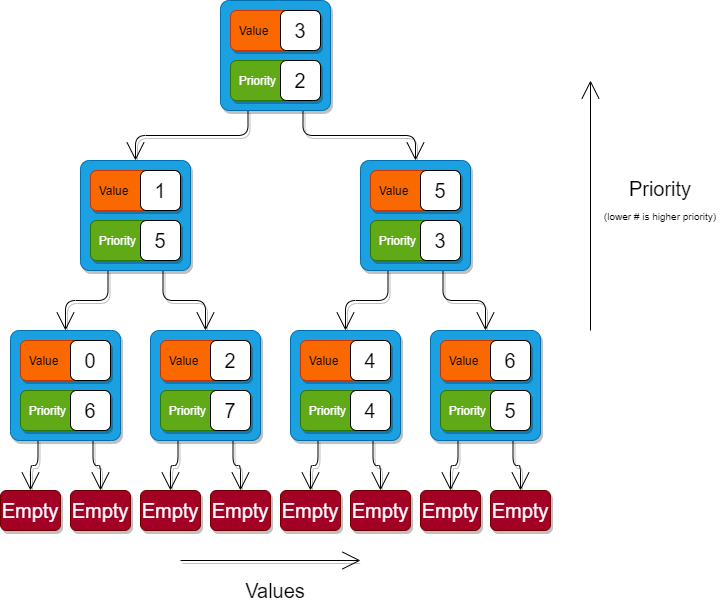

The diagram above was exported from draw.io. Its source (the exported page's mxGraphModel, read from the mxfile embedded in the PNG):
<mxGraphModel dx="1038" dy="958" grid="1" gridSize="10" guides="1" tooltips="1" connect="1" arrows="1" fold="1" page="1" pageScale="1" pageWidth="850" pageHeight="1100" math="0" shadow="0">
  <root>
    <mxCell id="0" />
    <mxCell id="1" parent="0" />
    <mxCell id="16" style="edgeStyle=orthogonalEdgeStyle;html=1;exitX=0.25;exitY=1;exitDx=0;exitDy=0;entryX=0.5;entryY=0;entryDx=0;entryDy=0;endArrow=open;endFill=0;endSize=16;shadow=1;" edge="1" parent="1" source="3" target="11">
      <mxGeometry relative="1" as="geometry" />
    </mxCell>
    <mxCell id="22" style="edgeStyle=orthogonalEdgeStyle;html=1;exitX=0.75;exitY=1;exitDx=0;exitDy=0;entryX=0.5;entryY=0;entryDx=0;entryDy=0;endArrow=open;endFill=0;endSize=16;shadow=1;" edge="1" parent="1" source="3" target="17">
      <mxGeometry relative="1" as="geometry" />
    </mxCell>
    <mxCell id="3" value="" style="rounded=1;whiteSpace=wrap;html=1;arcSize=8;fillColor=#1ba1e2;strokeColor=#006EAF;fontColor=#ffffff;shadow=1;" vertex="1" parent="1">
      <mxGeometry x="220" y="10" width="110" height="110" as="geometry" />
    </mxCell>
    <mxCell id="4" value="&lt;span&gt;&amp;nbsp; Priority&lt;/span&gt;" style="rounded=1;whiteSpace=wrap;html=1;align=left;fillColor=#60a917;strokeColor=#2D7600;fontColor=#ffffff;shadow=1;" vertex="1" parent="1">
      <mxGeometry x="230" y="70" width="90" height="40" as="geometry" />
    </mxCell>
    <mxCell id="6" value="&amp;nbsp; Value" style="rounded=1;whiteSpace=wrap;html=1;align=left;fillColor=#fa6800;strokeColor=#C73500;fontColor=#000000;shadow=1;" vertex="1" parent="1">
      <mxGeometry x="230" y="20" width="90" height="40" as="geometry" />
    </mxCell>
    <mxCell id="9" value="3" style="rounded=1;whiteSpace=wrap;html=1;align=center;fontSize=20;shadow=0;" vertex="1" parent="1">
      <mxGeometry x="280" y="20" width="40" height="40" as="geometry" />
    </mxCell>
    <mxCell id="10" value="2" style="rounded=1;whiteSpace=wrap;html=1;align=center;fontSize=20;shadow=0;" vertex="1" parent="1">
      <mxGeometry x="280" y="70" width="40" height="40" as="geometry" />
    </mxCell>
    <mxCell id="53" style="edgeStyle=orthogonalEdgeStyle;html=1;exitX=0.75;exitY=1;exitDx=0;exitDy=0;entryX=0.5;entryY=0;entryDx=0;entryDy=0;endArrow=open;endFill=0;endSize=16;shadow=1;" edge="1" parent="1" source="11" target="23">
      <mxGeometry relative="1" as="geometry" />
    </mxCell>
    <mxCell id="54" style="edgeStyle=orthogonalEdgeStyle;html=1;exitX=0.25;exitY=1;exitDx=0;exitDy=0;entryX=0.5;entryY=0;entryDx=0;entryDy=0;endArrow=open;endFill=0;endSize=16;shadow=1;" edge="1" parent="1" source="11" target="28">
      <mxGeometry relative="1" as="geometry" />
    </mxCell>
    <mxCell id="11" value="" style="rounded=1;whiteSpace=wrap;html=1;arcSize=8;fillColor=#1ba1e2;strokeColor=#006EAF;fontColor=#ffffff;shadow=1;" vertex="1" parent="1">
      <mxGeometry x="80" y="170" width="110" height="110" as="geometry" />
    </mxCell>
    <mxCell id="12" value="&lt;span&gt;&amp;nbsp; Priority&lt;/span&gt;" style="rounded=1;whiteSpace=wrap;html=1;align=left;fillColor=#60a917;strokeColor=#2D7600;fontColor=#ffffff;shadow=1;" vertex="1" parent="1">
      <mxGeometry x="90" y="230" width="90" height="40" as="geometry" />
    </mxCell>
    <mxCell id="13" value="&amp;nbsp; Value" style="rounded=1;whiteSpace=wrap;html=1;align=left;fillColor=#fa6800;strokeColor=#C73500;fontColor=#000000;shadow=1;" vertex="1" parent="1">
      <mxGeometry x="90" y="180" width="90" height="40" as="geometry" />
    </mxCell>
    <mxCell id="14" value="1" style="rounded=1;whiteSpace=wrap;html=1;align=center;fontSize=20;shadow=0;" vertex="1" parent="1">
      <mxGeometry x="140" y="180" width="40" height="40" as="geometry" />
    </mxCell>
    <mxCell id="15" value="5" style="rounded=1;whiteSpace=wrap;html=1;align=center;fontSize=20;shadow=0;" vertex="1" parent="1">
      <mxGeometry x="140" y="230" width="40" height="40" as="geometry" />
    </mxCell>
    <mxCell id="55" style="edgeStyle=orthogonalEdgeStyle;html=1;exitX=0.25;exitY=1;exitDx=0;exitDy=0;entryX=0.5;entryY=0;entryDx=0;entryDy=0;endArrow=open;endFill=0;endSize=16;shadow=1;" edge="1" parent="1" source="17" target="48">
      <mxGeometry relative="1" as="geometry" />
    </mxCell>
    <mxCell id="56" style="edgeStyle=orthogonalEdgeStyle;html=1;exitX=0.75;exitY=1;exitDx=0;exitDy=0;entryX=0.5;entryY=0;entryDx=0;entryDy=0;endArrow=open;endFill=0;endSize=16;shadow=1;" edge="1" parent="1" source="17" target="43">
      <mxGeometry relative="1" as="geometry" />
    </mxCell>
    <mxCell id="17" value="" style="rounded=1;whiteSpace=wrap;html=1;arcSize=8;fillColor=#1ba1e2;strokeColor=#006EAF;fontColor=#ffffff;shadow=1;" vertex="1" parent="1">
      <mxGeometry x="360" y="170" width="110" height="110" as="geometry" />
    </mxCell>
    <mxCell id="18" value="&lt;span&gt;&amp;nbsp; Priority&lt;/span&gt;" style="rounded=1;whiteSpace=wrap;html=1;align=left;fillColor=#60a917;strokeColor=#2D7600;fontColor=#ffffff;shadow=1;" vertex="1" parent="1">
      <mxGeometry x="370" y="230" width="90" height="40" as="geometry" />
    </mxCell>
    <mxCell id="19" value="&amp;nbsp; Value" style="rounded=1;whiteSpace=wrap;html=1;align=left;fillColor=#fa6800;strokeColor=#C73500;fontColor=#000000;shadow=1;" vertex="1" parent="1">
      <mxGeometry x="370" y="180" width="90" height="40" as="geometry" />
    </mxCell>
    <mxCell id="20" value="5" style="rounded=1;whiteSpace=wrap;html=1;align=center;fontSize=20;shadow=0;" vertex="1" parent="1">
      <mxGeometry x="420" y="180" width="40" height="40" as="geometry" />
    </mxCell>
    <mxCell id="21" value="3" style="rounded=1;whiteSpace=wrap;html=1;align=center;fontSize=20;shadow=0;" vertex="1" parent="1">
      <mxGeometry x="420" y="230" width="40" height="40" as="geometry" />
    </mxCell>
    <mxCell id="75" style="edgeStyle=orthogonalEdgeStyle;html=1;exitX=0.25;exitY=1;exitDx=0;exitDy=0;entryX=0.5;entryY=0;entryDx=0;entryDy=0;shadow=1;fontSize=20;endArrow=open;endFill=0;endSize=16;" edge="1" parent="1" source="23" target="69">
      <mxGeometry relative="1" as="geometry" />
    </mxCell>
    <mxCell id="76" style="edgeStyle=orthogonalEdgeStyle;html=1;exitX=0.75;exitY=1;exitDx=0;exitDy=0;entryX=0.5;entryY=0;entryDx=0;entryDy=0;shadow=1;fontSize=20;endArrow=open;endFill=0;endSize=16;" edge="1" parent="1" source="23" target="70">
      <mxGeometry relative="1" as="geometry" />
    </mxCell>
    <mxCell id="23" value="" style="rounded=1;whiteSpace=wrap;html=1;arcSize=8;fillColor=#1ba1e2;strokeColor=#006EAF;fontColor=#ffffff;shadow=1;" vertex="1" parent="1">
      <mxGeometry x="150" y="340" width="110" height="110" as="geometry" />
    </mxCell>
    <mxCell id="24" value="&lt;span&gt;&amp;nbsp; Priority&lt;/span&gt;" style="rounded=1;whiteSpace=wrap;html=1;align=left;fillColor=#60a917;strokeColor=#2D7600;fontColor=#ffffff;shadow=1;" vertex="1" parent="1">
      <mxGeometry x="160" y="400" width="90" height="40" as="geometry" />
    </mxCell>
    <mxCell id="25" value="&amp;nbsp; Value" style="rounded=1;whiteSpace=wrap;html=1;align=left;fillColor=#fa6800;strokeColor=#C73500;fontColor=#000000;shadow=1;" vertex="1" parent="1">
      <mxGeometry x="160" y="350" width="90" height="40" as="geometry" />
    </mxCell>
    <mxCell id="26" value="2" style="rounded=1;whiteSpace=wrap;html=1;align=center;fontSize=20;shadow=0;" vertex="1" parent="1">
      <mxGeometry x="210" y="350" width="40" height="40" as="geometry" />
    </mxCell>
    <mxCell id="27" value="7" style="rounded=1;whiteSpace=wrap;html=1;align=center;fontSize=20;shadow=0;" vertex="1" parent="1">
      <mxGeometry x="210" y="400" width="40" height="40" as="geometry" />
    </mxCell>
    <mxCell id="64" style="edgeStyle=orthogonalEdgeStyle;html=1;exitX=0.25;exitY=1;exitDx=0;exitDy=0;entryX=0.5;entryY=0;entryDx=0;entryDy=0;shadow=1;fontSize=20;endArrow=open;endFill=0;endSize=16;" edge="1" parent="1" source="28" target="63">
      <mxGeometry relative="1" as="geometry" />
    </mxCell>
    <mxCell id="66" style="edgeStyle=orthogonalEdgeStyle;html=1;exitX=0.75;exitY=1;exitDx=0;exitDy=0;entryX=0.5;entryY=0;entryDx=0;entryDy=0;shadow=1;fontSize=20;endArrow=open;endFill=0;endSize=16;" edge="1" parent="1" source="28" target="65">
      <mxGeometry relative="1" as="geometry" />
    </mxCell>
    <mxCell id="28" value="" style="rounded=1;whiteSpace=wrap;html=1;arcSize=8;fillColor=#1ba1e2;strokeColor=#006EAF;fontColor=#ffffff;shadow=1;" vertex="1" parent="1">
      <mxGeometry x="10" y="340" width="110" height="110" as="geometry" />
    </mxCell>
    <mxCell id="29" value="&lt;span&gt;&amp;nbsp; Priority&lt;/span&gt;" style="rounded=1;whiteSpace=wrap;html=1;align=left;fillColor=#60a917;strokeColor=#2D7600;fontColor=#ffffff;shadow=1;" vertex="1" parent="1">
      <mxGeometry x="20" y="400" width="90" height="40" as="geometry" />
    </mxCell>
    <mxCell id="30" value="&amp;nbsp; Value" style="rounded=1;whiteSpace=wrap;html=1;align=left;fillColor=#fa6800;strokeColor=#C73500;fontColor=#000000;shadow=1;" vertex="1" parent="1">
      <mxGeometry x="20" y="350" width="90" height="40" as="geometry" />
    </mxCell>
    <mxCell id="31" value="0" style="rounded=1;whiteSpace=wrap;html=1;align=center;fontSize=20;shadow=0;" vertex="1" parent="1">
      <mxGeometry x="70" y="350" width="40" height="40" as="geometry" />
    </mxCell>
    <mxCell id="32" value="6" style="rounded=1;whiteSpace=wrap;html=1;align=center;fontSize=20;shadow=0;" vertex="1" parent="1">
      <mxGeometry x="70" y="400" width="40" height="40" as="geometry" />
    </mxCell>
    <mxCell id="79" style="edgeStyle=orthogonalEdgeStyle;html=1;exitX=0.25;exitY=1;exitDx=0;exitDy=0;entryX=0.5;entryY=0;entryDx=0;entryDy=0;shadow=1;fontSize=20;endArrow=open;endFill=0;endSize=16;" edge="1" parent="1" source="43" target="73">
      <mxGeometry relative="1" as="geometry" />
    </mxCell>
    <mxCell id="80" style="edgeStyle=orthogonalEdgeStyle;html=1;exitX=0.75;exitY=1;exitDx=0;exitDy=0;shadow=1;fontSize=20;endArrow=open;endFill=0;endSize=16;entryX=0.5;entryY=0;entryDx=0;entryDy=0;" edge="1" parent="1" source="43" target="74">
      <mxGeometry relative="1" as="geometry" />
    </mxCell>
    <mxCell id="43" value="" style="rounded=1;whiteSpace=wrap;html=1;arcSize=8;fillColor=#1ba1e2;strokeColor=#006EAF;fontColor=#ffffff;shadow=1;" vertex="1" parent="1">
      <mxGeometry x="430" y="340" width="110" height="110" as="geometry" />
    </mxCell>
    <mxCell id="44" value="&lt;span&gt;&amp;nbsp; Priority&lt;/span&gt;" style="rounded=1;whiteSpace=wrap;html=1;align=left;fillColor=#60a917;strokeColor=#2D7600;fontColor=#ffffff;shadow=1;" vertex="1" parent="1">
      <mxGeometry x="440" y="400" width="90" height="40" as="geometry" />
    </mxCell>
    <mxCell id="45" value="&amp;nbsp; Value" style="rounded=1;whiteSpace=wrap;html=1;align=left;fillColor=#fa6800;strokeColor=#C73500;fontColor=#000000;shadow=1;" vertex="1" parent="1">
      <mxGeometry x="440" y="350" width="90" height="40" as="geometry" />
    </mxCell>
    <mxCell id="46" value="6" style="rounded=1;whiteSpace=wrap;html=1;align=center;fontSize=20;shadow=0;" vertex="1" parent="1">
      <mxGeometry x="490" y="350" width="40" height="40" as="geometry" />
    </mxCell>
    <mxCell id="47" value="5" style="rounded=1;whiteSpace=wrap;html=1;align=center;fontSize=20;shadow=0;" vertex="1" parent="1">
      <mxGeometry x="490" y="400" width="40" height="40" as="geometry" />
    </mxCell>
    <mxCell id="77" style="edgeStyle=orthogonalEdgeStyle;html=1;exitX=0.25;exitY=1;exitDx=0;exitDy=0;entryX=0.5;entryY=0;entryDx=0;entryDy=0;shadow=1;fontSize=20;endArrow=open;endFill=0;endSize=16;" edge="1" parent="1" source="48" target="71">
      <mxGeometry relative="1" as="geometry" />
    </mxCell>
    <mxCell id="78" style="edgeStyle=orthogonalEdgeStyle;html=1;exitX=0.75;exitY=1;exitDx=0;exitDy=0;entryX=0.5;entryY=0;entryDx=0;entryDy=0;shadow=1;fontSize=20;endArrow=open;endFill=0;endSize=16;" edge="1" parent="1" source="48" target="72">
      <mxGeometry relative="1" as="geometry" />
    </mxCell>
    <mxCell id="48" value="" style="rounded=1;whiteSpace=wrap;html=1;arcSize=8;fillColor=#1ba1e2;strokeColor=#006EAF;fontColor=#ffffff;shadow=1;" vertex="1" parent="1">
      <mxGeometry x="290" y="340" width="110" height="110" as="geometry" />
    </mxCell>
    <mxCell id="49" value="&lt;span&gt;&amp;nbsp; Priority&lt;/span&gt;" style="rounded=1;whiteSpace=wrap;html=1;align=left;fillColor=#60a917;strokeColor=#2D7600;fontColor=#ffffff;shadow=1;" vertex="1" parent="1">
      <mxGeometry x="300" y="400" width="90" height="40" as="geometry" />
    </mxCell>
    <mxCell id="50" value="&amp;nbsp; Value" style="rounded=1;whiteSpace=wrap;html=1;align=left;fillColor=#fa6800;strokeColor=#C73500;fontColor=#000000;shadow=1;" vertex="1" parent="1">
      <mxGeometry x="300" y="350" width="90" height="40" as="geometry" />
    </mxCell>
    <mxCell id="51" value="4" style="rounded=1;whiteSpace=wrap;html=1;align=center;fontSize=20;shadow=0;" vertex="1" parent="1">
      <mxGeometry x="350" y="350" width="40" height="40" as="geometry" />
    </mxCell>
    <mxCell id="52" value="4" style="rounded=1;whiteSpace=wrap;html=1;align=center;fontSize=20;shadow=0;" vertex="1" parent="1">
      <mxGeometry x="350" y="400" width="40" height="40" as="geometry" />
    </mxCell>
    <mxCell id="57" value="" style="endArrow=open;html=1;fontSize=20;endSize=16;endFill=0;shadow=1;" edge="1" parent="1">
      <mxGeometry width="50" height="50" relative="1" as="geometry">
        <mxPoint x="180" y="570" as="sourcePoint" />
        <mxPoint x="360" y="570" as="targetPoint" />
      </mxGeometry>
    </mxCell>
    <mxCell id="58" value="" style="endArrow=open;html=1;fontSize=20;endSize=16;endFill=0;" edge="1" parent="1">
      <mxGeometry width="50" height="50" relative="1" as="geometry">
        <mxPoint x="590" y="340" as="sourcePoint" />
        <mxPoint x="590" y="90" as="targetPoint" />
      </mxGeometry>
    </mxCell>
    <mxCell id="60" value="Values" style="text;html=1;strokeColor=none;fillColor=none;align=center;verticalAlign=middle;whiteSpace=wrap;rounded=0;fontSize=20;" vertex="1" parent="1">
      <mxGeometry x="255" y="590" width="40" height="20" as="geometry" />
    </mxCell>
    <mxCell id="62" value="Priority&lt;br&gt;&lt;font style=&quot;font-size: 10px&quot;&gt;(lower # is higher priority)&lt;/font&gt;" style="text;html=1;strokeColor=none;fillColor=none;align=center;verticalAlign=middle;whiteSpace=wrap;rounded=0;fontSize=20;" vertex="1" parent="1">
      <mxGeometry x="600" y="200" width="120" height="20" as="geometry" />
    </mxCell>
    <mxCell id="63" value="Empty" style="rounded=1;whiteSpace=wrap;html=1;shadow=1;fontSize=20;fillColor=#a20025;strokeColor=#6F0000;fontColor=#ffffff;" vertex="1" parent="1">
      <mxGeometry y="500" width="60" height="40" as="geometry" />
    </mxCell>
    <mxCell id="65" value="Empty" style="rounded=1;whiteSpace=wrap;html=1;shadow=1;fontSize=20;fillColor=#a20025;strokeColor=#6F0000;fontColor=#ffffff;" vertex="1" parent="1">
      <mxGeometry x="70" y="500" width="60" height="40" as="geometry" />
    </mxCell>
    <mxCell id="69" value="Empty" style="rounded=1;whiteSpace=wrap;html=1;shadow=1;fontSize=20;fillColor=#a20025;strokeColor=#6F0000;fontColor=#ffffff;" vertex="1" parent="1">
      <mxGeometry x="140" y="500" width="60" height="40" as="geometry" />
    </mxCell>
    <mxCell id="70" value="Empty" style="rounded=1;whiteSpace=wrap;html=1;shadow=1;fontSize=20;fillColor=#a20025;strokeColor=#6F0000;fontColor=#ffffff;" vertex="1" parent="1">
      <mxGeometry x="210" y="500" width="60" height="40" as="geometry" />
    </mxCell>
    <mxCell id="71" value="Empty" style="rounded=1;whiteSpace=wrap;html=1;shadow=1;fontSize=20;fillColor=#a20025;strokeColor=#6F0000;fontColor=#ffffff;" vertex="1" parent="1">
      <mxGeometry x="280" y="500" width="60" height="40" as="geometry" />
    </mxCell>
    <mxCell id="72" value="Empty" style="rounded=1;whiteSpace=wrap;html=1;shadow=1;fontSize=20;fillColor=#a20025;strokeColor=#6F0000;fontColor=#ffffff;" vertex="1" parent="1">
      <mxGeometry x="350" y="500" width="60" height="40" as="geometry" />
    </mxCell>
    <mxCell id="73" value="Empty" style="rounded=1;whiteSpace=wrap;html=1;shadow=1;fontSize=20;fillColor=#a20025;strokeColor=#6F0000;fontColor=#ffffff;" vertex="1" parent="1">
      <mxGeometry x="420" y="500" width="60" height="40" as="geometry" />
    </mxCell>
    <mxCell id="74" value="Empty" style="rounded=1;whiteSpace=wrap;html=1;shadow=1;fontSize=20;fillColor=#a20025;strokeColor=#6F0000;fontColor=#ffffff;" vertex="1" parent="1">
      <mxGeometry x="490" y="500" width="60" height="40" as="geometry" />
    </mxCell>
  </root>
</mxGraphModel>